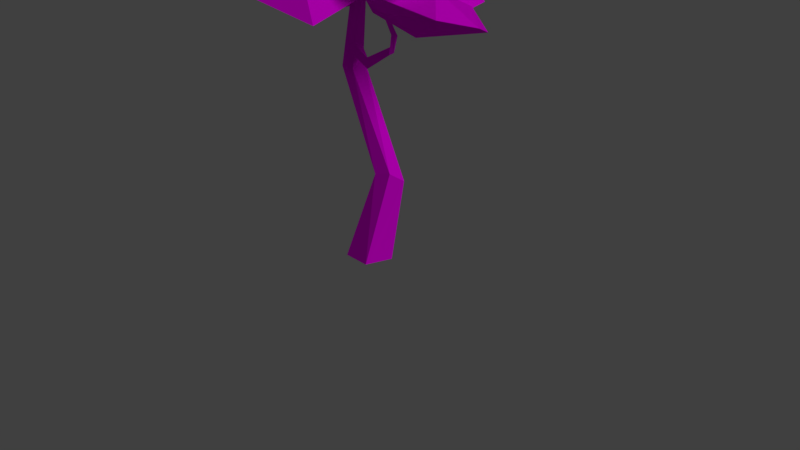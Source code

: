 # Source: Tree1.blend  (saved by Blender 2.78.0; exported with 4.5.12 LTS)
import bpy
from mathutils import Matrix  # noqa: F401  (used for matrix-valued properties, if any)

bpy.ops.wm.read_factory_settings(use_empty=True)
scene = bpy.context.scene
scene.name = 'Scene'

# ---- collections
col_collection_1 = bpy.data.collections.new('Collection 1'); scene.collection.children.link(col_collection_1)

# ---- images (referenced by path relative to the original .blend; pixels are not part of the script)
import os
ASSET_DIR = os.environ.get("B2B_ASSET_DIR", "")  # directory of the original .blend (textures are referenced by path, not embedded)
HERE = os.path.dirname(os.path.abspath(__file__))  # packed textures are extracted next to this script under _unpacked/

def load_image(name, relpath, width, height, colorspace="sRGB"):
    """Load a texture the original file referenced (path relative to the .blend, or extracted next to this script)."""
    p = next((c for c in (os.path.join(HERE, relpath), os.path.join(ASSET_DIR, relpath)) if relpath and os.path.exists(c)), "")
    if p:
        img = bpy.data.images.load(p, check_existing=True)
        img.name = name
    else:  # same state as the original file: an image datablock whose file is absent (Cycles renders it pink)
        img = bpy.data.images.new(name, width, height)
        img.source = "FILE"
        img.filepath = "//" + (relpath or name)
    img.colorspace_settings.name = colorspace
    return img
img_tree1_png = load_image('Tree1.png', 'Tree1.png', 1024, 1024, 'sRGB')

# ---- materials (node trees are filled in below, after node groups)
mat_tree1 = bpy.data.materials.new('Tree1')
mat_tree1.alpha_threshold = 0.0
mat_tree1.roughness = 0.5

# ---- material node trees
mat_tree1.use_nodes = True; mat_tree1.node_tree.nodes.clear()
_N = mat_tree1.node_tree.nodes; _L = mat_tree1.node_tree.links
n0 = _N.new('ShaderNodeOutputMaterial'); n0.name = 'Material Output'; n0.location = (300, 300)
n1 = _N.new('ShaderNodeBsdfDiffuse'); n1.name = 'Diffuse BSDF'; n1.location = (10, 300)
n2 = _N.new('ShaderNodeTexImage'); n2.name = 'Image Texture'; n2.location = (-180, 300)
n2.width = 140
n2.image = img_tree1_png
_L.new(n1.outputs[0], n0.inputs[0])
_L.new(n2.outputs[0], n1.inputs[0])
n0.is_active_output = True

# ---- world
world_world = bpy.data.worlds.new('World'); scene.world = world_world
world_world.color = (0.05088, 0.05088, 0.05088)
world_world.use_sun_shadow = False
world_world.sun_shadow_jitter_overblur = 0.0
world_world.cycles.sampling_method = 'MANUAL'

# ---- cameras
cam_camera = bpy.data.cameras.new('Camera')
cam_camera.clip_end = 100.0
cam_camera.lens = 35.0
cam_camera.sensor_width = 32.0
cam_camera.sensor_height = 18.0
cam_camera.ortho_scale = 7.314
cam_camera.dof.focus_distance = 0.0

# ---- lights
light_lamp = bpy.data.lights.new('Lamp', 'SUN')
light_lamp.transmission_factor = 0.0
light_lamp.cutoff_distance = 30.0
light_lamp.angle = 0.5829
light_lamp.energy = 1.0
light_lamp.shadow_buffer_clip_start = 1.001
light_lamp.shadow_soft_size = 0.3
light_lamp.shadow_cascade_max_distance = 1000.0

# ---- meshes
me_cylinder_001 = bpy.data.meshes.new('Cylinder.001')
me_cylinder_001.from_pydata([(0.1821, 0.5899, 4.666), (0.2846, 1.003, 4.272), (0.4311, 0.8471, 3.742), (0.3298, 0.3402, 3.586), (1.432, 0.1442, 4.509), (1.254, 0.253, 3.881), (0.949, -0.6471, 4.575), (1.52, -0.6581, 4.204), (1.272, -0.1539, 3.745), (0.2046, -0.9581, 4.349), (0.3969, -1.16, 3.913), (0.4893, -0.6484, 3.666), (0.9894, 0.01919, 4.865), (-0.6016, -0.4357, 4.324), (-1.063, -0.5417, 3.884), (-0.5952, -0.2967, 3.818), (-0.9101, 0.3856, 4.415), (-1.209, 0.5441, 4.027), (-0.5993, 0.444, 4.043), (0.2561, 0.308, 4.128), (0.3597, 0.436, 4.033), (0.2823, 0.3341, 3.695), (0.5439, -0.03508, 4.285), (0.7543, -0.009854, 4.223), (0.3884, 0.4547, 3.837), (0.5564, -0.2624, 4.171), (0.822, -0.1927, 4.003), (0.2712, -0.2621, 3.98), (0.4007, -0.3899, 3.878), (0.4018, -0.1085, 3.721), (0.1576, 0.08521, 4.124), (-0.1729, 0.202, 4.138), (-0.309, -0.0615, 3.868), (-0.2489, 0.3185, 4.089), (-0.09358, 0.1972, 3.964), (1.233, 0.707, 2.822), (0.9327, -0.107, 2.851), (1.165, 0.5017, 3.127), (1.673, 0.06272, 3.053), (1.393, -0.2926, 3.454), (1.732, -0.626, 3.256), (0.8532, -0.4526, 3.527), (0.8032, -0.7493, 3.412), (0.8023, -0.5933, 3.17), (1.007, 0.07358, 3.34), (0.3163, -0.1147, 3.552), (0.006788, -0.3561, 3.634), (0.2321, -0.2217, 3.291), (0.5205, 0.475, 3.252), (0.2947, 0.5727, 2.995), (0.4355, 0.3422, 2.925), (-0.8345, 0.6235, 3.792), (-0.8122, 0.7495, 3.677), (-0.4258, 0.4889, 3.797), (-0.5206, 0.4628, 3.722), (-0.5706, 0.2418, 3.817), (-0.4082, 0.2197, 3.714), (-0.8348, 0.1381, 3.72), (-0.7948, 0.04992, 3.614), (-0.607, 0.4281, 3.88), (-1.132, 0.2151, 3.669), (-1.226, 0.1432, 3.545), (-1.05, 0.1879, 3.509), (-1.12, 0.5156, 3.691), (-1.209, 0.5828, 3.569), (-1.101, 0.5243, 3.534), (0.0, 0.1895, -0.1478), (-0.03385, 0.05752, 3.701), (0.2927, 0.1246, -0.1478), (0.1809, -0.2194, -0.1478), (0.08055, -0.005345, 3.7), (-0.1809, -0.2194, -0.1478), (-0.03835, -0.06134, 3.7), (-0.2927, 0.1246, -0.1478), (0.3957, 0.1432, 0.9057), (-0.2216, 0.0982, 2.534), (-0.07987, 0.03631, 2.411), (0.5664, 0.07797, 1.029), (-0.1372, -0.08223, 2.28), (0.5012, -0.09499, 1.15), (-0.3229, -0.08609, 2.283), (0.2902, -0.1367, 1.101), (-0.3802, 0.03006, 2.416), (0.225, 0.01052, 0.9498), (-0.12, -0.01116, 2.437), (-0.1241, 0.03948, 2.501), (-0.1345, -0.03933, 2.593), (0.2116, -0.1708, 2.504), (0.7026, -0.2416, 2.741), (-0.1519, 0.003225, 2.421), (0.2619, -0.2024, 2.391), (0.7414, -0.2427, 2.675), (0.2013, -0.1109, 2.42), (-0.1488, 0.06247, 2.577), (-0.1893, -0.05439, 2.615), (0.6813, -0.2617, 2.64), (-0.1893, -0.09369, 2.494), (0.7544, -0.2459, 2.934), (0.7906, -0.2717, 2.887), (0.7999, -0.2447, 2.873), (0.7378, -0.2802, 2.876), (0.7906, -0.2717, 2.887), (0.7999, -0.2447, 2.873), (0.7202, -0.4359, 3.36), (0.7445, -0.4492, 3.347), (0.7117, -0.4585, 3.314), (0.7117, -0.4585, 3.314), (0.7218, -0.4442, 3.3), (0.6788, -0.4427, 3.318), (0.7218, -0.4442, 3.3), (0.1584, 0.1009, 3.429), (0.3182, 0.2754, 3.542), (0.1844, 0.1123, 3.375), (0.3291, 0.2904, 3.51), (0.132, 0.113, 3.389), (-0.02285, 0.0204, 3.429), (0.3204, 0.2616, 3.494), (0.01932, -0.03833, 3.46), (0.3538, 0.302, 3.612), (0.3456, 0.3129, 3.605), (0.3371, 0.2844, 3.623), (0.3538, 0.302, 3.612), (0.3456, 0.3129, 3.605), (0.3995, 0.2301, 3.837), (0.4113, 0.2361, 3.831), (0.4061, 0.2207, 3.816), (0.4061, 0.2207, 3.816), (0.4032, 0.2285, 3.809), (0.3911, 0.2119, 3.817), (0.4032, 0.2285, 3.809), (-0.4475, 0.1327, 3.085), (-0.8219, 0.2091, 3.267), (-0.1757, -0.01738, 3.021), (-0.4848, 0.1593, 2.998), (-0.8517, 0.2117, 3.216), (-0.4423, 0.0862, 3.021), (-0.1807, -0.0628, 3.141), (-0.1444, 0.02526, 3.17), (-0.8046, 0.2237, 3.19), (-0.1426, 0.05549, 3.077), (-0.8615, 0.2148, 3.417), (-0.8883, 0.2362, 3.38), (-0.8966, 0.2158, 3.369), (-0.8472, 0.2404, 3.371), (-0.8883, 0.2362, 3.38), (-0.8966, 0.2158, 3.369), (-0.8268, 0.3593, 3.744), (-0.8449, 0.3707, 3.734), (-0.8192, 0.3763, 3.709), (-0.8192, 0.3763, 3.709), (-0.8276, 0.3658, 3.699), (-0.7946, 0.3627, 3.712), (-0.8276, 0.3658, 3.699), (-0.005017, 1.311, 3.338), (-0.1008, 1.521, 3.065), (0.8119, 1.112, 3.032), (0.5801, 1.01, 2.983), (0.6401, 0.5944, 3.274), (0.8668, 0.5339, 2.947), (0.0989, 0.2961, 3.358), (0.1159, 0.07905, 3.155), (0.561, 0.9925, 3.364), (-0.5263, 0.3783, 3.5), (-0.7809, 0.1628, 3.375), (-0.4965, 0.2691, 3.141), (-0.588, 0.9986, 3.435), (-0.8786, 1.067, 3.267), (-0.6841, 0.9523, 3.124), (0.1192, -0.5332, 3.806), (0.02104, -0.2728, 3.626), (0.7505, -0.7583, 3.314), (0.5157, -0.806, 3.305), (0.5471, -1.249, 3.473), (0.6749, -1.263, 3.122), (0.02564, -1.458, 3.617), (-0.03896, -1.609, 3.394), (0.5684, -0.9025, 3.642), (-0.4883, -1.328, 3.899), (-0.7792, -1.457, 3.808), (-0.551, -1.351, 3.556), (-0.4395, -0.7513, 3.969), (-0.7176, -0.6126, 3.899), (-0.5934, -0.7109, 3.708), (-0.3699, -0.2557, 3.586), (-0.4123, -0.03606, 3.384), (0.323, -0.4548, 3.355), (0.1241, -0.5116, 3.286), (0.1185, -0.9014, 3.473), (0.3291, -0.9285, 3.207), (-0.3659, -1.111, 3.466), (-0.3534, -1.265, 3.267), (0.0772, -0.5756, 3.599), (-0.8947, -1.004, 3.556), (-1.116, -1.143, 3.406), (-0.8508, -1.049, 3.244), (-0.8916, -0.4744, 3.586), (-1.117, -0.3682, 3.438), (-0.9519, -0.4622, 3.315), (0.284, -0.114, 4.624), (0.2076, 0.1442, 4.324), (1.213, -0.373, 4.32), (0.9488, -0.4701, 4.244), (0.9711, -0.9588, 4.55), (1.245, -1.023, 4.193), (0.3378, -1.265, 4.592), (0.3577, -1.499, 4.35), (0.9002, -0.5105, 4.67), (-0.3708, -1.14, 4.715), (-0.6621, -1.359, 4.545), (-0.3195, -1.244, 4.307), (-0.398, -0.4337, 4.676), (-0.7097, -0.3282, 4.472), (-0.4879, -0.4618, 4.317), (0.8444, -0.2597, 3.723), (0.831, -0.08822, 3.581), (1.358, -0.4272, 3.575), (1.212, -0.458, 3.512), (1.184, -0.7525, 3.634), (1.35, -0.7713, 3.446), (0.8186, -0.8861, 3.6), (0.8306, -0.9931, 3.448), (1.161, -0.5151, 3.739), (0.4288, -0.7884, 3.649), (0.2669, -0.8758, 3.523), (0.4734, -0.8119, 3.419), (0.4509, -0.3991, 3.692), (0.2956, -0.3056, 3.577), (0.4191, -0.3773, 3.49), (-0.5272, -0.05763, 3.128), (-0.5568, 0.03279, 2.926), (0.007124, -0.2098, 3.054), (-0.1322, -0.2818, 3.014), (-0.1285, -0.496, 3.252), (0.04435, -0.5741, 3.086), (-0.4744, -0.6743, 3.288), (-0.4451, -0.8344, 3.197), (-0.1829, -0.2415, 3.244), (-0.8746, -0.6132, 3.299), (-1.021, -0.7652, 3.227), (-0.8207, -0.7279, 3.101), (-0.9004, -0.2432, 3.17), (-1.062, -0.2277, 3.03), (-0.9287, -0.3146, 2.979), (0.7576, 1.311, 3.573), (0.4468, 0.8128, 4.12), (0.529, 1.057, 3.519), (0.04216, 1.326, 3.803), (-0.2046, 0.8245, 3.807), (-0.4791, 1.057, 4.119), (-0.03781, 0.3398, 3.921), (-0.1217, 0.2586, 4.195), (0.0857, 0.4164, 4.248), (0.2679, 0.7068, 3.68), (0.4318, 0.039, 3.738), (0.4227, -0.3052, 3.876), (0.5453, 0.059, 3.985), (0.8017, 0.5148, 3.522), (1.106, 0.4937, 3.646), (0.9336, 0.5554, 3.828)], [(85, 84)], [(3, 2, 5), (3, 5, 8), (6, 12, 9), (3, 8, 11), (9, 12, 13), (3, 11, 15), (13, 12, 16), (3, 15, 18), (3, 18, 2), (16, 12, 0), (19, 30, 22), (23, 26, 24), (22, 30, 25), (21, 24, 26), (26, 28, 29), (25, 30, 27), (21, 26, 29), (28, 32, 29), (27, 30, 31), (21, 29, 32), (31, 33, 32), (21, 32, 34), (21, 34, 24), (31, 30, 19), (36, 35, 38), (37, 38, 35), (37, 44, 39), (36, 38, 40), (40, 42, 43), (39, 44, 41), (36, 40, 43), (41, 44, 45), (36, 43, 47), (45, 44, 48), (36, 47, 50), (36, 50, 35), (48, 44, 37), (56, 58, 62), (55, 59, 57), (54, 56, 62), (57, 59, 60), (5, 1, 4), (60, 59, 63), (54, 62, 65), (54, 65, 52), (63, 59, 51), (76, 70, 78), (67, 72, 70), (67, 75, 82), (94, 87, 93), (90, 96, 89), (91, 99, 98), (98, 102, 101), (108, 105, 103), (102, 107, 109), (98, 106, 105), (117, 110, 115), (112, 117, 115), (113, 119, 118), (118, 122, 121), (120, 127, 119), (128, 125, 123), (122, 127, 129), (118, 126, 125), (120, 128, 123), (137, 130, 136), (133, 139, 132), (134, 142, 141), (141, 145, 144), (151, 148, 146), (145, 150, 152), (141, 149, 148), (4, 0, 12), (8, 4, 7), (6, 4, 12), (11, 7, 10), (10, 6, 9), (15, 10, 14), (13, 10, 9), (17, 13, 16), (17, 15, 14), (1, 16, 0), (1, 18, 17), (22, 20, 19), (20, 23, 24), (25, 23, 22), (28, 25, 27), (32, 27, 31), (19, 33, 31), (32, 33, 34), (20, 34, 33), (39, 38, 37), (42, 39, 41), (47, 42, 46), (45, 42, 41), (49, 45, 48), (49, 47, 46), (35, 48, 37), (53, 51, 59), (50, 49, 35), (52, 53, 54), (55, 53, 59), (54, 53, 56), (58, 55, 57), (60, 58, 57), (58, 61, 62), (64, 60, 63), (65, 61, 64), (52, 63, 51), (70, 75, 67), (65, 64, 52), (72, 78, 70), (82, 72, 67), (71, 66, 69), (66, 83, 74), (75, 83, 82), (83, 71, 81), (83, 80, 82), (81, 69, 79), (81, 78, 80), (69, 77, 79), (79, 76, 78), (68, 74, 77), (76, 74, 75), (89, 92, 90), (95, 92, 91), (87, 96, 90), (91, 87, 88), (87, 92, 93), (87, 95, 88), (96, 93, 89), (100, 88, 95), (100, 91, 98), (99, 88, 97), (107, 97, 104), (98, 99, 102), (100, 105, 108), (109, 101, 102), (109, 104, 105), (108, 97, 100), (97, 103, 104), (102, 99, 107), (98, 101, 106), (116, 114, 113), (114, 112, 115), (113, 110, 111), (117, 112, 110), (110, 114, 115), (110, 116, 111), (120, 113, 118), (111, 116, 120), (119, 111, 120), (120, 125, 128), (118, 119, 122), (120, 124, 127), (129, 121, 122), (129, 124, 125), (132, 135, 133), (120, 123, 124), (122, 119, 127), (118, 121, 126), (138, 135, 134), (130, 139, 133), (134, 130, 131), (130, 135, 136), (130, 138, 131), (139, 136, 132), (143, 131, 138), (143, 134, 141), (142, 131, 140), (150, 140, 147), (141, 142, 145), (143, 148, 151), (152, 144, 145), (152, 147, 148), (151, 140, 143), (140, 146, 147), (145, 142, 150), (141, 144, 149), (5, 2, 1), (4, 1, 0), (8, 5, 4), (6, 7, 4), (11, 8, 7), (10, 7, 6), (15, 11, 10), (13, 14, 10), (17, 14, 13), (17, 18, 15), (1, 17, 16), (1, 2, 18), (22, 23, 20), (25, 26, 23), (28, 26, 25), (32, 28, 27), (19, 20, 33), (20, 24, 34), (39, 40, 38), (42, 40, 39), (47, 43, 42), (45, 46, 42), (49, 46, 45), (49, 50, 47), (35, 49, 48), (53, 52, 51), (55, 56, 53), (58, 56, 55), (60, 61, 58), (64, 61, 60), (65, 62, 61), (52, 64, 63), (70, 76, 75), (72, 80, 78), (82, 80, 72), (68, 69, 66), (71, 73, 66), (66, 73, 83), (75, 74, 83), (83, 73, 71), (83, 81, 80), (81, 71, 69), (81, 79, 78), (69, 68, 77), (79, 77, 76), (68, 66, 74), (76, 77, 74), (89, 93, 92), (95, 90, 92), (87, 94, 96), (91, 92, 87), (87, 90, 95), (96, 94, 93), (100, 97, 88), (100, 95, 91), (99, 91, 88), (107, 99, 97), (100, 98, 105), (109, 106, 101), (105, 106, 109), (109, 107, 104), (103, 105, 104), (108, 103, 97), (116, 112, 114), (113, 114, 110), (110, 112, 116), (120, 116, 113), (119, 113, 111), (120, 118, 125), (129, 126, 121), (125, 126, 129), (129, 127, 124), (123, 125, 124), (132, 136, 135), (138, 133, 135), (130, 137, 139), (134, 135, 130), (130, 133, 138), (139, 137, 136), (143, 140, 131), (143, 138, 134), (142, 134, 131), (150, 142, 140), (143, 141, 148), (152, 149, 144), (148, 149, 152), (152, 150, 147), (146, 148, 147), (151, 146, 140), (158, 160, 164), (157, 161, 159), (156, 158, 164), (159, 161, 162), (162, 161, 165), (156, 164, 167), (156, 167, 154), (165, 161, 153), (155, 153, 161), (154, 155, 156), (157, 155, 161), (156, 155, 158), (160, 157, 159), (162, 160, 159), (160, 163, 164), (166, 162, 165), (167, 163, 166), (154, 165, 153), (167, 166, 154), (155, 154, 153), (157, 158, 155), (160, 158, 157), (162, 163, 160), (166, 163, 162), (167, 164, 163), (154, 166, 165), (173, 175, 179), (172, 176, 174), (171, 173, 179), (174, 176, 177), (177, 176, 180), (171, 179, 182), (171, 182, 169), (180, 176, 168), (170, 168, 176), (169, 170, 171), (172, 170, 176), (171, 170, 173), (175, 172, 174), (177, 175, 174), (175, 178, 179), (181, 177, 180), (182, 178, 181), (169, 180, 168), (182, 181, 169), (170, 169, 168), (172, 173, 170), (175, 173, 172), (177, 178, 175), (181, 178, 177), (182, 179, 178), (169, 181, 180), (188, 190, 194), (187, 191, 189), (186, 188, 194), (189, 191, 192), (192, 191, 195), (186, 194, 197), (186, 197, 184), (195, 191, 183), (185, 183, 191), (184, 185, 186), (187, 185, 191), (186, 185, 188), (190, 187, 189), (192, 190, 189), (190, 193, 194), (196, 192, 195), (197, 193, 196), (184, 195, 183), (197, 196, 184), (185, 184, 183), (187, 188, 185), (190, 188, 187), (192, 193, 190), (196, 193, 192), (197, 194, 193), (184, 196, 195), (203, 205, 209), (202, 206, 204), (201, 203, 209), (204, 206, 207), (207, 206, 210), (201, 209, 212), (201, 212, 199), (210, 206, 198), (200, 198, 206), (199, 200, 201), (202, 200, 206), (201, 200, 203), (205, 202, 204), (207, 205, 204), (205, 208, 209), (211, 207, 210), (212, 208, 211), (199, 210, 198), (212, 211, 199), (200, 199, 198), (202, 203, 200), (205, 203, 202), (207, 208, 205), (211, 208, 207), (212, 209, 208), (199, 211, 210), (218, 220, 224), (217, 221, 219), (216, 218, 224), (219, 221, 222), (222, 221, 225), (216, 224, 227), (216, 227, 214), (225, 221, 213), (215, 213, 221), (214, 215, 216), (217, 215, 221), (216, 215, 218), (220, 217, 219), (222, 220, 219), (220, 223, 224), (226, 222, 225), (227, 223, 226), (214, 225, 213), (227, 226, 214), (215, 214, 213), (217, 218, 215), (220, 218, 217), (222, 223, 220), (226, 223, 222), (227, 224, 223), (214, 226, 225), (233, 235, 239), (232, 236, 234), (231, 233, 239), (234, 236, 237), (237, 236, 240), (231, 239, 242), (231, 242, 229), (240, 236, 228), (230, 228, 236), (229, 230, 231), (232, 230, 236), (231, 230, 233), (235, 232, 234), (237, 235, 234), (235, 238, 239), (241, 237, 240), (242, 238, 241), (229, 240, 228), (242, 241, 229), (230, 229, 228), (232, 233, 230), (235, 233, 232), (237, 238, 235), (241, 238, 237), (242, 239, 238), (229, 241, 240), (244, 243, 246), (245, 246, 243), (245, 252, 247), (244, 246, 248), (248, 250, 251), (247, 252, 249), (244, 248, 251), (249, 252, 253), (244, 251, 255), (253, 252, 256), (244, 255, 258), (244, 258, 243), (256, 252, 245), (247, 246, 245), (250, 247, 249), (255, 250, 254), (253, 250, 249), (257, 253, 256), (257, 255, 254), (243, 256, 245), (258, 257, 243), (247, 248, 246), (250, 248, 247), (255, 251, 250), (253, 254, 250), (257, 254, 253), (257, 258, 255), (243, 257, 256)])
_uv = me_cylinder_001.uv_layers.new(name='UVMap')
_uv.uv.foreach_set('vector', [0.1542, 0.6377, 0.172, 0.6477, 0.1414, 0.6711, 0.1542, 0.6377, 0.1414, 0.6711, 0.1259, 0.6667, 0.2043, 0.7308, 0.1819, 0.7157, 0.233, 0.7166, 0.1542, 0.6377, 0.1259, 0.6667, 0.1169, 0.6323, 0.233, 0.7166, 0.1819, 0.7157, 0.2376, 0.68, 0.1542, 0.6377, 0.1169, 0.6323, 0.1432, 0.5973, 0.2376, 0.68, 0.1819, 0.7157, 0.2207, 0.6508, 0.1542, 0.6377, 0.1432, 0.5973, 0.1711, 0.6063, 0.1542, 0.6377, 0.1711, 0.6063, 0.172, 0.6477, 0.2207, 0.6508, 0.1819, 0.7157, 0.1865, 0.6779, 0.8766, 0.7147, 0.9045, 0.7154, 0.8949, 0.7631, 0.1265, 0.9365, 0.1034, 0.9462, 0.08848, 0.8674, 0.8949, 0.7631, 0.9045, 0.7154, 0.9205, 0.7749, 0.08272, 0.8941, 0.08848, 0.9139, 0.0, 0.9139, 0.0, 0.9139, 0.008498, 0.8594, 0.03322, 0.8763, 0.9205, 0.7749, 0.9045, 0.7154, 0.9384, 0.7435, 0.08272, 0.8941, 0.0, 0.9139, 0.03322, 0.8763, 0.008498, 0.8594, 0.0873, 0.8139, 0.03322, 0.8763, 0.9384, 0.7435, 0.9045, 0.7154, 0.9078, 0.6751, 0.08272, 0.8941, 0.03322, 0.8763, 0.0873, 0.8139, 0.9078, 0.6751, 0.9005, 0.6609, 0.9478, 0.6719, 0.8394, 0.4601, 0.8715, 0.3982, 0.8742, 0.4372, 0.8394, 0.4601, 0.8742, 0.4372, 0.8516, 0.4813, 0.9078, 0.6751, 0.9045, 0.7154, 0.8766, 0.7147, 0.3307, 0.5752, 0.2868, 0.5712, 0.311, 0.5407, 0.3798, 0.5712, 0.3705, 0.6022, 0.3624, 0.566, 0.1922, 0.7689, 0.1717, 0.7738, 0.1552, 0.7519, 0.3307, 0.5752, 0.311, 0.5407, 0.3426, 0.5285, 0.1278, 0.7751, 0.1278, 0.8214, 0.1134, 0.8193, 0.1552, 0.7519, 0.1717, 0.7738, 0.146, 0.7783, 0.09024, 0.8125, 0.1278, 0.7751, 0.1134, 0.8193, 0.146, 0.7783, 0.1717, 0.7738, 0.1619, 0.8068, 0.09024, 0.8125, 0.1134, 0.8193, 0.1057, 0.852, 0.1619, 0.8068, 0.1717, 0.7738, 0.19, 0.8008, 0.3307, 0.5752, 0.3426, 0.6086, 0.3147, 0.606, 0.3307, 0.5752, 0.3147, 0.606, 0.2868, 0.5712, 0.19, 0.8008, 0.1717, 0.7738, 0.1922, 0.7689, 0.3243, 0.8937, 0.3343, 0.9134, 0.3285, 0.9269, 0.1774, 0.9285, 0.1679, 0.9251, 0.1859, 0.9158, 0.312, 0.8999, 0.3243, 0.8937, 0.3285, 0.9269, 0.1859, 0.9158, 0.1679, 0.9251, 0.1853, 0.8998, 0.2386, 0.7396, 0.2573, 0.6975, 0.2604, 0.7516, 0.1853, 0.8998, 0.1679, 0.9251, 0.17, 0.8974, 0.312, 0.8999, 0.3285, 0.9269, 0.3112, 0.9301, 0.312, 0.8999, 0.3112, 0.9301, 0.2982, 0.9156, 0.17, 0.8974, 0.1679, 0.9251, 0.161, 0.9112, 0.8207, 0.1167, 0.8211, 0.06177, 0.8262, 0.1223, 0.7231, 0.1368, 0.7186, 0.1345, 0.7231, 0.1312, 0.9001, 0.1891, 0.8999, 0.139, 0.9049, 0.1335, 0.8558, 0.2995, 0.8604, 0.2829, 0.8604, 0.301, 0.6216, 0.406, 0.6281, 0.4251, 0.6237, 0.4252, 0.7291, 0.1403, 0.7279, 0.1319, 0.7291, 0.1312, 0.5443, 0.06177, 0.5443, 0.06177, 0.5443, 0.06177, 0.8675, 0.2087, 0.866, 0.2087, 0.866, 0.2072, 0.5443, 0.06177, 0.5443, 0.06177, 0.5443, 0.06177, 0.5443, 0.06177, 0.5443, 0.06177, 0.5443, 0.06177, 0.7231, 0.1386, 0.726, 0.1312, 0.726, 0.1395, 0.8608, 0.292, 0.8604, 0.2829, 0.8634, 0.2829, 0.6871, 0.2829, 0.6858, 0.2789, 0.6861, 0.2786, 0.5443, 0.06177, 0.5443, 0.06177, 0.5443, 0.06177, 0.6882, 0.2456, 0.693, 0.2522, 0.6867, 0.2455, 0.7131, 0.1402, 0.7137, 0.1403, 0.7136, 0.1413, 0.5443, 0.06177, 0.5443, 0.06177, 0.5443, 0.06177, 0.5443, 0.06177, 0.5443, 0.06177, 0.5443, 0.06177, 0.7309, 0.1407, 0.7299, 0.132, 0.7309, 0.1312, 0.7411, 0.3549, 0.7411, 0.3688, 0.7369, 0.3553, 0.1923, 0.3403, 0.1923, 0.3555, 0.1887, 0.3549, 0.7318, 0.138, 0.7309, 0.1317, 0.7318, 0.1312, 0.5443, 0.06177, 0.5443, 0.06177, 0.5443, 0.06177, 0.6959, 0.2333, 0.6947, 0.2334, 0.6948, 0.2317, 0.5443, 0.06177, 0.5443, 0.06177, 0.5443, 0.06177, 0.5443, 0.06177, 0.5443, 0.06177, 0.5443, 0.06177, 0.2604, 0.7516, 0.2755, 0.7027, 0.2786, 0.7405, 0.1827, 0.8729, 0.205, 0.8501, 0.205, 0.8806, 0.4254, 0.7952, 0.4254, 0.8297, 0.4127, 0.8191, 0.1169, 0.6323, 0.1068, 0.6711, 0.1007, 0.6236, 0.2376, 0.7269, 0.2043, 0.7308, 0.233, 0.7166, 0.1432, 0.5973, 0.1007, 0.6236, 0.1402, 0.5776, 0.4212, 0.6469, 0.4212, 0.6924, 0.4095, 0.6804, 0.4087, 0.707, 0.4087, 0.7371, 0.3954, 0.7159, 0.1819, 0.5853, 0.1432, 0.5973, 0.1402, 0.5776, 0.2573, 0.6975, 0.2786, 0.6661, 0.2755, 0.7027, 0.1819, 0.6456, 0.1711, 0.6063, 0.1819, 0.5853, 0.1412, 0.9175, 0.1113, 0.8703, 0.1278, 0.8678, 0.1113, 0.8703, 0.1265, 0.9365, 0.08848, 0.8674, 0.9205, 0.7749, 0.8836, 0.7835, 0.8949, 0.7631, 0.9478, 0.7627, 0.9205, 0.7749, 0.9384, 0.7435, 0.9478, 0.6719, 0.9384, 0.7435, 0.9078, 0.6751, 0.8766, 0.7147, 0.9005, 0.6609, 0.9078, 0.6751, 0.2117, 0.9869, 0.1787, 0.9521, 0.2022, 0.9478, 0.2117, 0.8885, 0.2022, 0.9478, 0.1787, 0.9521, 0.3973, 0.6023, 0.3705, 0.6022, 0.3798, 0.5712, 0.1299, 0.7804, 0.1552, 0.7519, 0.146, 0.7783, 0.1057, 0.852, 0.1278, 0.8214, 0.1219, 0.8669, 0.1619, 0.8068, 0.1299, 0.7804, 0.146, 0.7783, 0.3849, 0.9237, 0.3849, 0.9679, 0.3747, 0.9337, 0.3396, 0.7382, 0.3314, 0.6965, 0.3396, 0.6782, 0.3624, 0.566, 0.3973, 0.5442, 0.3798, 0.5712, 0.3892, 0.7967, 0.3825, 0.8178, 0.3814, 0.8023, 0.3147, 0.606, 0.3048, 0.6161, 0.2868, 0.5712, 0.2982, 0.9156, 0.31, 0.895, 0.312, 0.8999, 0.1774, 0.9285, 0.1639, 0.9331, 0.1679, 0.9251, 0.312, 0.8999, 0.31, 0.895, 0.3243, 0.8937, 0.1909, 0.9181, 0.1774, 0.9285, 0.1859, 0.9158, 0.1853, 0.8998, 0.1909, 0.9181, 0.1859, 0.9158, 0.4079, 0.5959, 0.4079, 0.6187, 0.4036, 0.6112, 0.4535, 0.7038, 0.4635, 0.6898, 0.4603, 0.7041, 0.3112, 0.9301, 0.3308, 0.9358, 0.3082, 0.9358, 0.456, 0.7205, 0.4603, 0.7041, 0.4635, 0.7159, 0.2878, 0.2792, 0.3045, 0.2325, 0.2933, 0.2794, 0.3112, 0.9301, 0.3082, 0.9358, 0.2982, 0.9156, 0.7526, 0.143, 0.7626, 0.1985, 0.7486, 0.1447, 0.4089, 0.1097, 0.4089, 0.1653, 0.4041, 0.1653, 0.8434, 0.2322, 0.8262, 0.2246, 0.8434, 0.2168, 0.771, 0.2962, 0.771, 0.3438, 0.7632, 0.3418, 0.5988, 0.2366, 0.5988, 0.3051, 0.5927, 0.2385, 0.8959, 0.2887, 0.902, 0.2391, 0.902, 0.2945, 0.9058, 0.1224, 0.9014, 0.06648, 0.9058, 0.06177, 0.7499, 0.2484, 0.7587, 0.2962, 0.7417, 0.2487, 0.7499, 0.2484, 0.7626, 0.1985, 0.77, 0.1967, 0.8262, 0.2252, 0.8099, 0.1748, 0.8178, 0.1698, 0.8178, 0.1698, 0.8207, 0.1167, 0.8262, 0.1223, 0.2919, 0.1192, 0.2853, 0.1614, 0.2772, 0.166, 0.7944, 0.2509, 0.7813, 0.1852, 0.8006, 0.2563, 0.7416, 0.3155, 0.7403, 0.3313, 0.7369, 0.3347, 0.2439, 0.3287, 0.2442, 0.3075, 0.2455, 0.331, 0.6261, 0.408, 0.6281, 0.4251, 0.6216, 0.406, 0.855, 0.09887, 0.8637, 0.0777, 0.8582, 0.09932, 0.8637, 0.0777, 0.8613, 0.07425, 0.876, 0.06462, 0.6261, 0.408, 0.6288, 0.3873, 0.6324, 0.3863, 0.7134, 0.1368, 0.7186, 0.1312, 0.7186, 0.1382, 0.5988, 0.3165, 0.5993, 0.3106, 0.6014, 0.3067, 0.8657, 0.2288, 0.8654, 0.2374, 0.8636, 0.2286, 0.8599, 0.1055, 0.8582, 0.09932, 0.8631, 0.1057, 0.6327, 0.2212, 0.6336, 0.2035, 0.6336, 0.2229, 0.5443, 0.06177, 0.5443, 0.06177, 0.5443, 0.06177, 0.8657, 0.2288, 0.866, 0.2087, 0.8675, 0.2087, 0.6335, 0.2432, 0.6327, 0.224, 0.6335, 0.2229, 0.7139, 0.1382, 0.7139, 0.1402, 0.7131, 0.1387, 0.6014, 0.3365, 0.5966, 0.3186, 0.5988, 0.3165, 0.6339, 0.1655, 0.6339, 0.1852, 0.6327, 0.1848, 0.5443, 0.06177, 0.5443, 0.06177, 0.5443, 0.06177, 0.5443, 0.06177, 0.5443, 0.06177, 0.5443, 0.06177, 0.8626, 0.3009, 0.8622, 0.2903, 0.8634, 0.302, 0.8622, 0.2903, 0.8608, 0.292, 0.8634, 0.2829, 0.6858, 0.2414, 0.693, 0.2333, 0.6871, 0.2422, 0.8602, 0.1343, 0.855, 0.127, 0.8573, 0.1273, 0.7279, 0.1375, 0.726, 0.1367, 0.7279, 0.1312, 0.8573, 0.1273, 0.8583, 0.1183, 0.8602, 0.1173, 0.687, 0.2781, 0.6871, 0.2829, 0.6861, 0.2786, 0.6337, 0.236, 0.6341, 0.2342, 0.6341, 0.2391, 0.6867, 0.2455, 0.6871, 0.2422, 0.6882, 0.2456, 0.6343, 0.2253, 0.6337, 0.2163, 0.6343, 0.2162, 0.5443, 0.06177, 0.5443, 0.06177, 0.5443, 0.06177, 0.6342, 0.2253, 0.6342, 0.2342, 0.6337, 0.2334, 0.6342, 0.1849, 0.6339, 0.1757, 0.6342, 0.1752, 0.714, 0.1402, 0.714, 0.1412, 0.7137, 0.1403, 0.6847, 0.3787, 0.686, 0.3667, 0.6884, 0.3641, 0.6344, 0.1655, 0.6344, 0.1752, 0.6339, 0.175, 0.5443, 0.06177, 0.5443, 0.06177, 0.5443, 0.06177, 0.5443, 0.06177, 0.5443, 0.06177, 0.5443, 0.06177, 0.6327, 0.2018, 0.6337, 0.1852, 0.6337, 0.2035, 0.3626, 0.381, 0.364, 0.3942, 0.3587, 0.3797, 0.8447, 0.4031, 0.8547, 0.3877, 0.8469, 0.4038, 0.8256, 0.239, 0.8235, 0.2388, 0.8256, 0.2252, 0.8587, 0.4048, 0.861, 0.3887, 0.8642, 0.3877, 0.7188, 0.1412, 0.7228, 0.1368, 0.7228, 0.1422, 0.8692, 0.2147, 0.8694, 0.2102, 0.871, 0.2072, 0.1985, 0.2219, 0.1982, 0.228, 0.197, 0.2212, 0.8471, 0.4091, 0.8469, 0.4038, 0.8494, 0.4096, 0.6337, 0.2149, 0.6344, 0.2014, 0.6344, 0.2162, 0.5443, 0.06177, 0.5443, 0.06177, 0.5443, 0.06177, 0.6946, 0.2457, 0.6947, 0.2334, 0.6959, 0.2333, 0.6343, 0.2008, 0.6337, 0.186, 0.6343, 0.1852, 0.7137, 0.1413, 0.7137, 0.1427, 0.7131, 0.1417, 0.871, 0.2301, 0.8675, 0.2162, 0.8692, 0.2147, 0.7299, 0.1312, 0.7299, 0.1423, 0.7291, 0.1418, 0.5443, 0.06177, 0.5443, 0.06177, 0.5443, 0.06177, 0.5443, 0.06177, 0.5443, 0.06177, 0.5443, 0.06177, 0.2386, 0.7396, 0.2376, 0.7014, 0.2573, 0.6975, 0.2604, 0.7516, 0.2573, 0.6975, 0.2755, 0.7027, 0.1827, 0.8729, 0.1819, 0.8574, 0.205, 0.8501, 0.2307, 0.8586, 0.2501, 0.8546, 0.2501, 0.8868, 0.1169, 0.6323, 0.1259, 0.6667, 0.1068, 0.6711, 0.2942, 0.8593, 0.2942, 0.8952, 0.2786, 0.8743, 0.1432, 0.5973, 0.1169, 0.6323, 0.1007, 0.6236, 0.1745, 0.7177, 0.1556, 0.7265, 0.1803, 0.6711, 0.1803, 0.7608, 0.1556, 0.7265, 0.1745, 0.7177, 0.1819, 0.5853, 0.1711, 0.6063, 0.1432, 0.5973, 0.2573, 0.6975, 0.2664, 0.6508, 0.2786, 0.6661, 0.2501, 0.857, 0.2699, 0.8546, 0.2699, 0.8847, 0.1412, 0.9175, 0.1265, 0.9365, 0.1113, 0.8703, 0.4623, 0.2204, 0.4366, 0.2204, 0.4436, 0.1902, 0.7271, 0.4828, 0.7474, 0.4475, 0.7561, 0.4828, 0.9478, 0.6719, 0.9478, 0.7627, 0.9384, 0.7435, 0.1278, 0.8678, 0.1113, 0.8703, 0.1412, 0.8139, 0.8742, 0.4836, 0.8516, 0.4813, 0.8742, 0.4372, 0.3973, 0.6023, 0.3843, 0.6218, 0.3705, 0.6022, 0.1299, 0.7804, 0.1376, 0.7347, 0.1552, 0.7519, 0.1057, 0.852, 0.1134, 0.8193, 0.1278, 0.8214, 0.1619, 0.8068, 0.1494, 0.821, 0.1299, 0.7804, 0.1922, 0.8144, 0.1494, 0.821, 0.1619, 0.8068, 0.3048, 0.6161, 0.3147, 0.606, 0.3426, 0.6086, 0.3624, 0.566, 0.3883, 0.5285, 0.3973, 0.5442, 0.3892, 0.7967, 0.3892, 0.8212, 0.3825, 0.8178, 0.1774, 0.9285, 0.1779, 0.9363, 0.1639, 0.9331, 0.1909, 0.9181, 0.1779, 0.9363, 0.1774, 0.9285, 0.1853, 0.8998, 0.1909, 0.8952, 0.1909, 0.9181, 0.4535, 0.7038, 0.4585, 0.683, 0.4635, 0.6898, 0.3112, 0.9301, 0.3285, 0.9269, 0.3308, 0.9358, 0.456, 0.7205, 0.4535, 0.7038, 0.4603, 0.7041, 0.7838, 0.303, 0.7944, 0.2509, 0.8006, 0.2563, 0.7526, 0.143, 0.77, 0.1967, 0.7626, 0.1985, 0.2772, 0.1686, 0.2739, 0.1729, 0.2565, 0.1192, 0.8289, 0.2122, 0.8434, 0.2168, 0.8262, 0.2246, 0.8434, 0.2322, 0.8289, 0.237, 0.8262, 0.2246, 0.891, 0.06499, 0.9014, 0.06177, 0.9014, 0.1113, 0.7694, 0.4094, 0.7632, 0.3418, 0.771, 0.3438, 0.8959, 0.2887, 0.8901, 0.2406, 0.902, 0.2391, 0.7551, 0.2557, 0.7499, 0.2484, 0.77, 0.1967, 0.7499, 0.2484, 0.7732, 0.2932, 0.7587, 0.2962, 0.7499, 0.2484, 0.7417, 0.2487, 0.7626, 0.1985, 0.1778, 0.3028, 0.1727, 0.3027, 0.1724, 0.2862, 0.3217, 0.146, 0.3138, 0.151, 0.3247, 0.09287, 0.788, 0.143, 0.8006, 0.1443, 0.7813, 0.1852, 0.2983, 0.2271, 0.2772, 0.166, 0.2853, 0.1614, 0.8709, 0.06177, 0.876, 0.06462, 0.8613, 0.07425, 0.2439, 0.3287, 0.2409, 0.3108, 0.2442, 0.3075, 0.1301, 0.3841, 0.1363, 0.4013, 0.132, 0.4013, 0.855, 0.09887, 0.8613, 0.07425, 0.8637, 0.0777, 0.1301, 0.3841, 0.1255, 0.3822, 0.1327, 0.3635, 0.7134, 0.1368, 0.7131, 0.1315, 0.7186, 0.1312, 0.5988, 0.3165, 0.5966, 0.3186, 0.5993, 0.3106, 0.8657, 0.2288, 0.8675, 0.2384, 0.8654, 0.2374, 0.8599, 0.1055, 0.855, 0.09887, 0.8582, 0.09932, 0.876, 0.1173, 0.8599, 0.1055, 0.8631, 0.1057, 0.8657, 0.2288, 0.8636, 0.2286, 0.866, 0.2087, 0.6335, 0.2432, 0.6331, 0.2441, 0.6327, 0.224, 0.5443, 0.06177, 0.5443, 0.06177, 0.5443, 0.06177, 0.5443, 0.06177, 0.5443, 0.06177, 0.5443, 0.06177, 0.866, 0.2072, 0.866, 0.2087, 0.8648, 0.2076, 0.6014, 0.3365, 0.6, 0.3381, 0.5966, 0.3186, 0.8626, 0.3009, 0.8608, 0.292, 0.8622, 0.2903, 0.6858, 0.2414, 0.6921, 0.2317, 0.693, 0.2333, 0.8573, 0.1273, 0.855, 0.127, 0.8583, 0.1183, 0.687, 0.2781, 0.6884, 0.2836, 0.6871, 0.2829, 0.6867, 0.2455, 0.6858, 0.2414, 0.6871, 0.2422, 0.687, 0.2781, 0.6861, 0.2786, 0.6884, 0.2698, 0.6342, 0.1756, 0.6344, 0.1752, 0.6344, 0.1843, 0.5443, 0.06177, 0.5443, 0.06177, 0.5443, 0.06177, 0.5443, 0.06177, 0.5443, 0.06177, 0.5443, 0.06177, 0.7136, 0.1413, 0.7137, 0.1403, 0.714, 0.1412, 0.8205, 0.2271, 0.8256, 0.2252, 0.8235, 0.2388, 0.6884, 0.2698, 0.6858, 0.254, 0.6884, 0.2522, 0.8587, 0.4048, 0.8642, 0.4178, 0.8601, 0.418, 0.6011, 0.2611, 0.6011, 0.2785, 0.5988, 0.2777, 0.8587, 0.4048, 0.8547, 0.4035, 0.861, 0.3887, 0.7188, 0.1412, 0.7186, 0.137, 0.7228, 0.1368, 0.8692, 0.2147, 0.8675, 0.2162, 0.8694, 0.2102, 0.1985, 0.2219, 0.1998, 0.2295, 0.1982, 0.228, 0.8471, 0.4091, 0.8447, 0.4031, 0.8469, 0.4038, 0.8547, 0.417, 0.8471, 0.4091, 0.8494, 0.4096, 0.6946, 0.2457, 0.693, 0.2451, 0.6947, 0.2334, 0.6343, 0.2008, 0.634, 0.2014, 0.6337, 0.186, 0.5443, 0.06177, 0.5443, 0.06177, 0.5443, 0.06177, 0.5443, 0.06177, 0.5443, 0.06177, 0.5443, 0.06177, 0.6948, 0.2317, 0.6947, 0.2334, 0.6938, 0.2321, 0.871, 0.2301, 0.8701, 0.2313, 0.8675, 0.2162, 0.6152, 0.7076, 0.6274, 0.7366, 0.6179, 0.7582, 0.716, 0.7845, 0.7312, 0.7849, 0.7085, 0.8048, 0.5965, 0.7161, 0.6152, 0.7076, 0.6179, 0.7582, 0.7085, 0.8048, 0.7312, 0.7849, 0.7155, 0.8261, 0.7155, 0.8261, 0.7312, 0.7849, 0.738, 0.8259, 0.5965, 0.7161, 0.6179, 0.7582, 0.5924, 0.7623, 0.5965, 0.7161, 0.5924, 0.7623, 0.5746, 0.7387, 0.738, 0.8259, 0.7312, 0.7849, 0.7457, 0.804, 0.8455, 0.7432, 0.8523, 0.711, 0.8579, 0.734, 0.5746, 0.7387, 0.5936, 0.7071, 0.5965, 0.7161, 0.8631, 0.6416, 0.8749, 0.6601, 0.8619, 0.655, 0.5965, 0.7161, 0.5936, 0.7071, 0.6152, 0.7076, 0.6996, 0.8064, 0.716, 0.7845, 0.7085, 0.8048, 0.7155, 0.8261, 0.6996, 0.8064, 0.7085, 0.8048, 0.8898, 0.8659, 0.8898, 0.8999, 0.8825, 0.8883, 0.7412, 0.8371, 0.7155, 0.8261, 0.738, 0.8259, 0.5924, 0.7623, 0.6194, 0.7687, 0.5867, 0.7687, 0.8402, 0.7069, 0.8579, 0.6937, 0.8523, 0.711, 0.5924, 0.7623, 0.5867, 0.7687, 0.5746, 0.7387, 0.8455, 0.7432, 0.8402, 0.7069, 0.8523, 0.711, 0.8631, 0.6416, 0.8749, 0.6402, 0.8749, 0.6601, 0.8641, 0.6172, 0.8749, 0.6402, 0.8631, 0.6416, 0.7155, 0.8261, 0.7085, 0.8371, 0.6996, 0.8064, 0.7412, 0.8371, 0.7085, 0.8371, 0.7155, 0.8261, 0.5924, 0.7623, 0.6179, 0.7582, 0.6194, 0.7687, 0.8402, 0.7069, 0.8506, 0.6838, 0.8579, 0.6937, 0.7735, 0.868, 0.7729, 0.8398, 0.7895, 0.8263, 0.7146, 0.8375, 0.7282, 0.8371, 0.7066, 0.8551, 0.792, 0.8694, 0.7735, 0.868, 0.7895, 0.8263, 0.7066, 0.8551, 0.7282, 0.8371, 0.7117, 0.8729, 0.7117, 0.8729, 0.7282, 0.8371, 0.7332, 0.8726, 0.792, 0.8694, 0.7895, 0.8263, 0.8124, 0.8341, 0.792, 0.8694, 0.8124, 0.8341, 0.8183, 0.8608, 0.7332, 0.8726, 0.7282, 0.8371, 0.7415, 0.8538, 0.8602, 0.7416, 0.8682, 0.7124, 0.8714, 0.7327, 0.8183, 0.8608, 0.7904, 0.8781, 0.792, 0.8694, 0.8117, 0.8973, 0.8049, 0.8781, 0.8173, 0.8846, 0.792, 0.8694, 0.7904, 0.8781, 0.7735, 0.868, 0.8093, 0.9166, 0.8117, 0.8973, 0.8173, 0.9102, 0.7117, 0.8729, 0.6996, 0.8581, 0.7066, 0.8551, 0.8886, 0.8999, 0.8886, 0.9315, 0.8825, 0.9202, 0.7372, 0.8835, 0.7117, 0.8729, 0.7332, 0.8726, 0.8212, 0.9272, 0.8276, 0.8995, 0.8276, 0.9294, 0.8579, 0.709, 0.8714, 0.6935, 0.8682, 0.7124, 0.8124, 0.8341, 0.8183, 0.8318, 0.8183, 0.8608, 0.8602, 0.7416, 0.8579, 0.709, 0.8682, 0.7124, 0.8117, 0.8973, 0.7988, 0.8969, 0.8049, 0.8781, 0.8093, 0.9166, 0.7988, 0.8969, 0.8117, 0.8973, 0.7117, 0.8729, 0.7058, 0.8835, 0.6996, 0.8581, 0.7372, 0.8835, 0.7058, 0.8835, 0.7117, 0.8729, 0.8212, 0.9272, 0.8183, 0.9055, 0.8276, 0.8995, 0.8579, 0.709, 0.8649, 0.6838, 0.8714, 0.6935, 0.1769, 0.821, 0.1935, 0.8561, 0.1825, 0.8817, 0.02058, 0.8694, 0.02184, 0.8518, 0.04532, 0.8797, 0.155, 0.8315, 0.1769, 0.821, 0.1825, 0.8817, 0.04532, 0.8797, 0.02184, 0.8518, 0.07169, 0.8731, 0.07169, 0.8731, 0.02184, 0.8518, 0.07143, 0.8459, 0.155, 0.8315, 0.1825, 0.8817, 0.152, 0.8868, 0.155, 0.8315, 0.152, 0.8868, 0.1299, 0.859, 0.07143, 0.8459, 0.02184, 0.8518, 0.04484, 0.8352, 0.4373, 0.9359, 0.4475, 0.8982, 0.4515, 0.9254, 0.1299, 0.859, 0.1516, 0.8211, 0.155, 0.8315, 0.08625, 0.9494, 0.09974, 0.9715, 0.08495, 0.966, 0.155, 0.8315, 0.1516, 0.8211, 0.1769, 0.821, 0.0461, 0.8891, 0.02058, 0.8694, 0.04532, 0.8797, 0.07169, 0.8731, 0.0461, 0.8891, 0.04532, 0.8797, 0.4623, 0.7436, 0.4623, 0.784, 0.4543, 0.7703, 0.08406, 0.8414, 0.07169, 0.8731, 0.07143, 0.8459, 0.152, 0.8868, 0.1861, 0.8952, 0.1463, 0.8952, 0.4345, 0.893, 0.4515, 0.8766, 0.4475, 0.8982, 0.152, 0.8868, 0.1463, 0.8952, 0.1299, 0.859, 0.4373, 0.9359, 0.4345, 0.893, 0.4475, 0.8982, 0.08625, 0.9494, 0.09974, 0.9471, 0.09974, 0.9715, 0.08882, 0.9221, 0.09974, 0.9471, 0.08625, 0.9494, 0.07169, 0.8731, 0.08406, 0.8811, 0.0461, 0.8891, 0.08406, 0.8414, 0.08406, 0.8811, 0.07169, 0.8731, 0.152, 0.8868, 0.1825, 0.8817, 0.1861, 0.8952, 0.04856, 0.8255, 0.08406, 0.8414, 0.07143, 0.8459, 0.2289, 0.5778, 0.2444, 0.6123, 0.2336, 0.6378, 0.2641, 0.5776, 0.2819, 0.5786, 0.2546, 0.602, 0.2071, 0.588, 0.2289, 0.5778, 0.2336, 0.6378, 0.2546, 0.602, 0.2819, 0.5786, 0.2621, 0.6277, 0.2621, 0.6277, 0.2819, 0.5786, 0.2887, 0.6275, 0.2071, 0.588, 0.2336, 0.6378, 0.2035, 0.6428, 0.2071, 0.588, 0.2035, 0.6428, 0.1819, 0.6151, 0.2887, 0.6275, 0.2819, 0.5786, 0.2985, 0.6013, 0.2835, 0.8593, 0.2924, 0.8217, 0.298, 0.8487, 0.1819, 0.6151, 0.2036, 0.5776, 0.2071, 0.588, 0.3989, 0.7653, 0.4123, 0.7873, 0.3976, 0.7814, 0.2071, 0.588, 0.2036, 0.5776, 0.2289, 0.5778, 0.2444, 0.6031, 0.2641, 0.5776, 0.2546, 0.602, 0.2621, 0.6277, 0.2444, 0.6031, 0.2546, 0.602, 0.2783, 0.8546, 0.2783, 0.8946, 0.2699, 0.881, 0.2925, 0.6402, 0.2621, 0.6277, 0.2887, 0.6275, 0.2035, 0.6428, 0.236, 0.6508, 0.1972, 0.6508, 0.2786, 0.8166, 0.298, 0.8008, 0.2924, 0.8217, 0.2035, 0.6428, 0.1972, 0.6508, 0.1819, 0.6151, 0.2835, 0.8593, 0.2786, 0.8166, 0.2924, 0.8217, 0.3989, 0.7653, 0.4123, 0.7635, 0.4123, 0.7873, 0.4014, 0.7375, 0.4123, 0.7635, 0.3989, 0.7653, 0.2621, 0.6277, 0.2538, 0.6402, 0.2444, 0.6031, 0.2925, 0.6402, 0.2538, 0.6402, 0.2621, 0.6277, 0.2035, 0.6428, 0.2336, 0.6378, 0.236, 0.6508, 0.2786, 0.8166, 0.2895, 0.7889, 0.298, 0.8008, 0.3962, 0.8213, 0.4089, 0.8474, 0.4007, 0.8663, 0.3762, 0.8766, 0.3891, 0.8779, 0.3684, 0.8951, 0.3801, 0.8292, 0.3962, 0.8213, 0.4007, 0.8663, 0.3684, 0.8951, 0.3891, 0.8779, 0.3729, 0.9149, 0.3729, 0.9149, 0.3891, 0.8779, 0.3931, 0.9147, 0.3801, 0.8292, 0.4007, 0.8663, 0.3782, 0.8702, 0.3801, 0.8292, 0.3782, 0.8702, 0.3617, 0.8497, 0.3931, 0.9147, 0.3891, 0.8779, 0.4013, 0.8949, 0.4334, 0.5886, 0.4243, 0.616, 0.4228, 0.596, 0.3617, 0.8497, 0.3777, 0.8217, 0.3801, 0.8292, 0.02146, 0.9531, 0.031, 0.9694, 0.02058, 0.9655, 0.3801, 0.8292, 0.3777, 0.8217, 0.3962, 0.8213, 0.3617, 0.8951, 0.3762, 0.8766, 0.3684, 0.8951, 0.3729, 0.9149, 0.3617, 0.8951, 0.3684, 0.8951, 0.389, 0.7109, 0.389, 0.7408, 0.3833, 0.7306, 0.3966, 0.9237, 0.3729, 0.9149, 0.3931, 0.9147, 0.3782, 0.8702, 0.4038, 0.8766, 0.3742, 0.8766, 0.4089, 0.8971, 0.3931, 0.9147, 0.4013, 0.8949, 0.3782, 0.8702, 0.3742, 0.8766, 0.3617, 0.8497, 0.4334, 0.5886, 0.4334, 0.6201, 0.4243, 0.616, 0.02146, 0.9531, 0.031, 0.9512, 0.031, 0.9694, 0.02443, 0.9333, 0.031, 0.9512, 0.02146, 0.9531, 0.3729, 0.9149, 0.3671, 0.9237, 0.3617, 0.8951, 0.3966, 0.9237, 0.3671, 0.9237, 0.3729, 0.9149, 0.3782, 0.8702, 0.4007, 0.8663, 0.4038, 0.8766, 0.4089, 0.8971, 0.3966, 0.9237, 0.3931, 0.9147, 0.1177, 0.8669, 0.1278, 0.8929, 0.1212, 0.9119, 0.3929, 0.7492, 0.4062, 0.748, 0.3901, 0.7683, 0.1025, 0.8747, 0.1177, 0.8669, 0.1212, 0.9119, 0.3901, 0.7683, 0.4062, 0.748, 0.3997, 0.7866, 0.3997, 0.7866, 0.4062, 0.748, 0.4175, 0.7834, 0.1025, 0.8747, 0.1212, 0.9119, 0.1004, 0.9157, 0.1025, 0.8747, 0.1004, 0.9157, 0.08495, 0.8952, 0.4175, 0.7834, 0.4062, 0.748, 0.4202, 0.7629, 0.4426, 0.7344, 0.4471, 0.7059, 0.4535, 0.7258, 0.08495, 0.8952, 0.09922, 0.8671, 0.1025, 0.8747, 0.3899, 0.797, 0.3983, 0.8141, 0.3892, 0.8086, 0.1025, 0.8747, 0.09922, 0.8671, 0.1177, 0.8669, 0.3814, 0.7702, 0.3929, 0.7492, 0.3901, 0.7683, 0.3997, 0.7866, 0.3814, 0.7702, 0.3901, 0.7683, 0.09342, 0.7406, 0.09342, 0.7702, 0.08673, 0.7601, 0.4202, 0.7923, 0.3997, 0.7866, 0.4175, 0.7834, 0.1004, 0.9157, 0.1212, 0.9221, 0.09498, 0.9221, 0.4361, 0.7027, 0.4535, 0.6912, 0.4471, 0.7059, 0.1004, 0.9157, 0.09498, 0.9221, 0.08495, 0.8952, 0.4426, 0.7344, 0.4361, 0.7027, 0.4471, 0.7059, 0.3899, 0.797, 0.3983, 0.7967, 0.3983, 0.8141, 0.3814, 0.7702, 0.3854, 0.7436, 0.3929, 0.7492, 0.3997, 0.7866, 0.3943, 0.7967, 0.3814, 0.7702, 0.4202, 0.7923, 0.3943, 0.7967, 0.3997, 0.7866, 0.1004, 0.9157, 0.1212, 0.9119, 0.1212, 0.9221, 0.4361, 0.7027, 0.4471, 0.683, 0.4535, 0.6912, 0.8188, 0.7148, 0.8402, 0.7011, 0.8402, 0.7281, 0.5867, 0.8082, 0.5962, 0.8268, 0.5746, 0.812, 0.5867, 0.8082, 0.6009, 0.8027, 0.6133, 0.8157, 0.8188, 0.7148, 0.8402, 0.7281, 0.8316, 0.7475, 0.8209, 0.8263, 0.8048, 0.7988, 0.8142, 0.7957, 0.6133, 0.8157, 0.6009, 0.8027, 0.6166, 0.7978, 0.8324, 0.7932, 0.8209, 0.8263, 0.8142, 0.7957, 0.6166, 0.7978, 0.6009, 0.8027, 0.6079, 0.7788, 0.8324, 0.7932, 0.8142, 0.7957, 0.8108, 0.7746, 0.6079, 0.7788, 0.6009, 0.8027, 0.5881, 0.786, 0.8324, 0.7932, 0.8108, 0.7746, 0.8324, 0.7734, 0.8188, 0.7148, 0.82, 0.6925, 0.8402, 0.7011, 0.5881, 0.786, 0.6009, 0.8027, 0.5867, 0.8082, 0.6133, 0.8157, 0.5962, 0.8268, 0.5867, 0.8082, 0.852, 0.8881, 0.8703, 0.8765, 0.863, 0.8886, 0.8108, 0.7746, 0.8048, 0.7988, 0.7967, 0.7709, 0.8703, 0.9074, 0.852, 0.8881, 0.863, 0.8886, 0.5785, 0.7801, 0.6079, 0.7788, 0.5881, 0.786, 0.8037, 0.7241, 0.7967, 0.7005, 0.8037, 0.6876, 0.5746, 0.812, 0.5881, 0.786, 0.5867, 0.8082, 0.82, 0.6925, 0.8234, 0.6838, 0.8402, 0.7011, 0.6133, 0.8157, 0.6166, 0.8294, 0.5962, 0.8268, 0.852, 0.8881, 0.8596, 0.8659, 0.8703, 0.8765, 0.8108, 0.7746, 0.8142, 0.7957, 0.8048, 0.7988, 0.8703, 0.9074, 0.862, 0.9119, 0.852, 0.8881, 0.5785, 0.7801, 0.6141, 0.7687, 0.6079, 0.7788, 0.8037, 0.7241, 0.7973, 0.7229, 0.7967, 0.7005, 0.5746, 0.812, 0.5785, 0.7801, 0.5881, 0.786])
me_cylinder_001.materials.append(mat_tree1)
me_cylinder_001.use_remesh_preserve_volume = False
me_cylinder_001.use_remesh_preserve_attributes = False
me_cylinder_001.use_mirror_vertex_groups = False
me_cylinder_001.update()

# ---- objects
ob_cylinder = bpy.data.objects.new('Cylinder', me_cylinder_001)
ob_lamp = bpy.data.objects.new('Lamp', light_lamp)
ob_camera = bpy.data.objects.new('Camera', cam_camera)

# ---- transforms, parenting, visibility, modifiers, constraints
ob_cylinder.location = (0.0, 0.0, 0.144)
ob_cylinder.lineart.crease_threshold = 0.0
ob_lamp.location = (4.076, 1.005, 5.904)
ob_lamp.rotation_euler = (1.031, -0.02603, 1.551)
ob_lamp.lock_rotations_4d = False
ob_lamp.empty_display_type = 'ARROWS'
ob_lamp.color = (0.0, 0.0, 0.0, 0.0)
ob_lamp.lineart.crease_threshold = 0.0
ob_camera.location = (7.481, -6.508, 5.344)
ob_camera.rotation_euler = (1.109, 0.0, 0.8149)
ob_camera.lock_rotations_4d = False
ob_camera.empty_display_type = 'ARROWS'
ob_camera.color = (0.0, 0.0, 0.0, 0.0)
ob_camera.display_type = 'WIRE'
ob_camera.lineart.crease_threshold = 0.0

# ---- collection membership
col_collection_1.objects.link(ob_cylinder)
col_collection_1.objects.link(ob_lamp)
col_collection_1.objects.link(ob_camera)

# ---- scene / render settings (as saved in the file)
scene.camera = ob_camera
scene.frame_start = 1; scene.frame_end = 250; scene.frame_set(1)
scene.render.engine = 'CYCLES'
scene.render.resolution_x = 1280
scene.render.resolution_y = 720
scene.render.dither_intensity = 0.0
scene.cycles.use_denoising = False
scene.cycles.samples = 50
scene.cycles.sampling_pattern = 'TABULATED_SOBOL'
scene.cycles.light_sampling_threshold = 0.0
scene.cycles.use_adaptive_sampling = False
scene.cycles.use_light_tree = False
scene.cycles.blur_glossy = 0.0
scene.cycles.sample_clamp_indirect = 0.0
scene.view_settings.view_transform = 'Standard'
bpy.context.view_layer.update()
